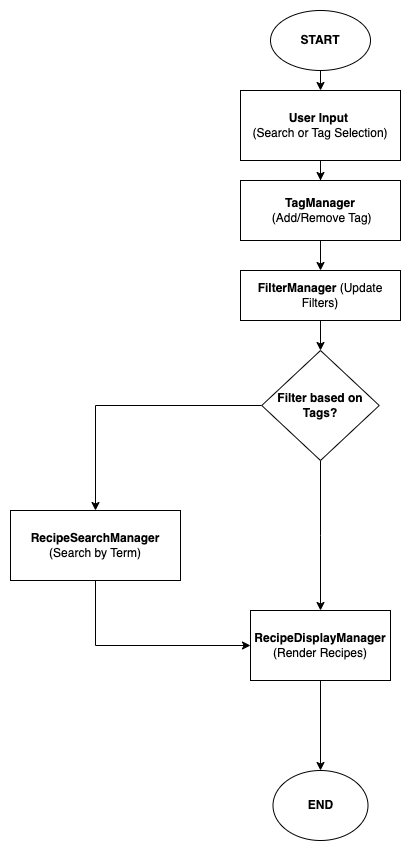

The diagram above was exported from draw.io. Its source (the exported page's mxGraphModel, read from the mxfile embedded in the PNG):
<mxGraphModel dx="1363" dy="874" grid="1" gridSize="10" guides="1" tooltips="1" connect="1" arrows="1" fold="1" page="1" pageScale="1" pageWidth="827" pageHeight="1169" math="0" shadow="0">
  <root>
    <mxCell id="0" />
    <mxCell id="1" parent="0" />
    <mxCell id="dOtQz68faTgVmD7CIUGE-1" style="edgeStyle=orthogonalEdgeStyle;rounded=0;orthogonalLoop=1;jettySize=auto;html=1;exitX=0.5;exitY=1;exitDx=0;exitDy=0;entryX=0.5;entryY=0;entryDx=0;entryDy=0;" edge="1" parent="1" source="MXuXanpzId4cAB0bx8eV-1" target="MXuXanpzId4cAB0bx8eV-2">
      <mxGeometry relative="1" as="geometry" />
    </mxCell>
    <mxCell id="MXuXanpzId4cAB0bx8eV-1" value="&lt;b&gt;START&lt;/b&gt;" style="ellipse;whiteSpace=wrap;html=1;" parent="1" vertex="1">
      <mxGeometry x="390" y="60" width="100" height="60" as="geometry" />
    </mxCell>
    <mxCell id="dOtQz68faTgVmD7CIUGE-3" style="edgeStyle=orthogonalEdgeStyle;rounded=0;orthogonalLoop=1;jettySize=auto;html=1;exitX=0.5;exitY=1;exitDx=0;exitDy=0;" edge="1" parent="1" source="MXuXanpzId4cAB0bx8eV-2" target="dOtQz68faTgVmD7CIUGE-2">
      <mxGeometry relative="1" as="geometry" />
    </mxCell>
    <mxCell id="MXuXanpzId4cAB0bx8eV-2" value="&lt;b&gt;User Input&amp;nbsp;&lt;/b&gt;&lt;div&gt;(Search or Tag Selection)&lt;/div&gt;" style="rounded=0;whiteSpace=wrap;html=1;" parent="1" vertex="1">
      <mxGeometry x="360" y="140" width="160" height="70" as="geometry" />
    </mxCell>
    <mxCell id="dOtQz68faTgVmD7CIUGE-15" style="edgeStyle=orthogonalEdgeStyle;rounded=0;orthogonalLoop=1;jettySize=auto;html=1;entryX=0.5;entryY=0;entryDx=0;entryDy=0;" edge="1" parent="1" source="dOtQz68faTgVmD7CIUGE-2" target="dOtQz68faTgVmD7CIUGE-6">
      <mxGeometry relative="1" as="geometry" />
    </mxCell>
    <mxCell id="dOtQz68faTgVmD7CIUGE-2" value="&lt;b&gt;TagManager&lt;/b&gt;&lt;div&gt;&amp;nbsp;(Add/Remove Tag)&lt;/div&gt;" style="rounded=0;whiteSpace=wrap;html=1;" vertex="1" parent="1">
      <mxGeometry x="360" y="230" width="160" height="60" as="geometry" />
    </mxCell>
    <mxCell id="dOtQz68faTgVmD7CIUGE-20" value="" style="edgeStyle=orthogonalEdgeStyle;rounded=0;orthogonalLoop=1;jettySize=auto;html=1;" edge="1" parent="1" source="dOtQz68faTgVmD7CIUGE-4" target="dOtQz68faTgVmD7CIUGE-8">
      <mxGeometry relative="1" as="geometry" />
    </mxCell>
    <mxCell id="dOtQz68faTgVmD7CIUGE-22" value="" style="edgeStyle=orthogonalEdgeStyle;rounded=0;orthogonalLoop=1;jettySize=auto;html=1;entryX=0.5;entryY=0;entryDx=0;entryDy=0;" edge="1" parent="1" source="dOtQz68faTgVmD7CIUGE-4" target="dOtQz68faTgVmD7CIUGE-10">
      <mxGeometry relative="1" as="geometry">
        <mxPoint x="580" y="455" as="targetPoint" />
      </mxGeometry>
    </mxCell>
    <mxCell id="dOtQz68faTgVmD7CIUGE-4" value="&lt;b&gt;Filter based on Tags?&lt;/b&gt;" style="rhombus;whiteSpace=wrap;html=1;" vertex="1" parent="1">
      <mxGeometry x="381.25" y="400" width="117.5" height="110" as="geometry" />
    </mxCell>
    <mxCell id="dOtQz68faTgVmD7CIUGE-17" style="edgeStyle=orthogonalEdgeStyle;rounded=0;orthogonalLoop=1;jettySize=auto;html=1;entryX=0.5;entryY=0;entryDx=0;entryDy=0;" edge="1" parent="1" source="dOtQz68faTgVmD7CIUGE-6" target="dOtQz68faTgVmD7CIUGE-4">
      <mxGeometry relative="1" as="geometry" />
    </mxCell>
    <mxCell id="dOtQz68faTgVmD7CIUGE-6" value="&lt;b&gt;FilterManager&lt;/b&gt; (Update Filters)" style="rounded=0;whiteSpace=wrap;html=1;" vertex="1" parent="1">
      <mxGeometry x="360" y="320" width="160" height="50" as="geometry" />
    </mxCell>
    <mxCell id="dOtQz68faTgVmD7CIUGE-12" style="edgeStyle=orthogonalEdgeStyle;rounded=0;orthogonalLoop=1;jettySize=auto;html=1;exitX=0.5;exitY=1;exitDx=0;exitDy=0;entryX=0;entryY=0.5;entryDx=0;entryDy=0;" edge="1" parent="1" source="dOtQz68faTgVmD7CIUGE-8" target="dOtQz68faTgVmD7CIUGE-10">
      <mxGeometry relative="1" as="geometry" />
    </mxCell>
    <mxCell id="dOtQz68faTgVmD7CIUGE-8" value="&lt;b&gt;RecipeSearchManager&lt;/b&gt; (Search by Term)" style="rounded=0;whiteSpace=wrap;html=1;" vertex="1" parent="1">
      <mxGeometry x="130" y="560" width="170" height="70" as="geometry" />
    </mxCell>
    <mxCell id="dOtQz68faTgVmD7CIUGE-14" style="edgeStyle=orthogonalEdgeStyle;rounded=0;orthogonalLoop=1;jettySize=auto;html=1;exitX=0.5;exitY=1;exitDx=0;exitDy=0;entryX=0.5;entryY=0;entryDx=0;entryDy=0;" edge="1" parent="1" source="dOtQz68faTgVmD7CIUGE-10" target="dOtQz68faTgVmD7CIUGE-13">
      <mxGeometry relative="1" as="geometry" />
    </mxCell>
    <mxCell id="dOtQz68faTgVmD7CIUGE-10" value="&lt;b&gt;RecipeDisplayManager&lt;/b&gt; (Render Recipes)" style="rounded=0;whiteSpace=wrap;html=1;" vertex="1" parent="1">
      <mxGeometry x="370" y="660" width="140" height="70" as="geometry" />
    </mxCell>
    <mxCell id="dOtQz68faTgVmD7CIUGE-13" value="&lt;b&gt;END&lt;/b&gt;" style="ellipse;whiteSpace=wrap;html=1;" vertex="1" parent="1">
      <mxGeometry x="392.5" y="820" width="95" height="70" as="geometry" />
    </mxCell>
  </root>
</mxGraphModel>